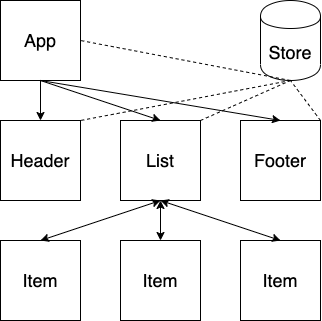

The diagram above was exported from draw.io. Its source (the exported page's mxGraphModel, read from the mxfile embedded in the PNG):
<mxGraphModel dx="1426" dy="825" grid="1" gridSize="10" guides="1" tooltips="1" connect="1" arrows="1" fold="1" page="1" pageScale="1" pageWidth="827" pageHeight="1169" math="0" shadow="0">
  <root>
    <mxCell id="0" />
    <mxCell id="1" parent="0" />
    <mxCell id="a6misf9SjXERj_smBwny-1" value="&lt;font style=&quot;font-size: 18px&quot;&gt;App&lt;/font&gt;" style="whiteSpace=wrap;html=1;aspect=fixed;" vertex="1" parent="1">
      <mxGeometry x="40" y="40" width="80" height="80" as="geometry" />
    </mxCell>
    <mxCell id="a6misf9SjXERj_smBwny-2" value="&lt;font style=&quot;font-size: 18px&quot;&gt;List&lt;/font&gt;" style="whiteSpace=wrap;html=1;aspect=fixed;" vertex="1" parent="1">
      <mxGeometry x="160" y="160" width="80" height="80" as="geometry" />
    </mxCell>
    <mxCell id="a6misf9SjXERj_smBwny-3" value="&lt;font style=&quot;font-size: 18px&quot;&gt;Header&lt;/font&gt;" style="whiteSpace=wrap;html=1;aspect=fixed;" vertex="1" parent="1">
      <mxGeometry x="40" y="160" width="80" height="80" as="geometry" />
    </mxCell>
    <mxCell id="a6misf9SjXERj_smBwny-4" value="&lt;font style=&quot;font-size: 18px&quot;&gt;Footer&lt;/font&gt;" style="whiteSpace=wrap;html=1;aspect=fixed;" vertex="1" parent="1">
      <mxGeometry x="280" y="160" width="80" height="80" as="geometry" />
    </mxCell>
    <mxCell id="a6misf9SjXERj_smBwny-5" value="&lt;font style=&quot;font-size: 18px&quot;&gt;Item&lt;/font&gt;" style="whiteSpace=wrap;html=1;aspect=fixed;" vertex="1" parent="1">
      <mxGeometry x="160" y="280" width="80" height="80" as="geometry" />
    </mxCell>
    <mxCell id="a6misf9SjXERj_smBwny-6" value="&lt;font style=&quot;font-size: 18px&quot;&gt;Item&lt;/font&gt;" style="whiteSpace=wrap;html=1;aspect=fixed;" vertex="1" parent="1">
      <mxGeometry x="40" y="280" width="80" height="80" as="geometry" />
    </mxCell>
    <mxCell id="a6misf9SjXERj_smBwny-7" value="&lt;font style=&quot;font-size: 18px&quot;&gt;Item&lt;/font&gt;" style="whiteSpace=wrap;html=1;aspect=fixed;" vertex="1" parent="1">
      <mxGeometry x="280" y="280" width="80" height="80" as="geometry" />
    </mxCell>
    <mxCell id="a6misf9SjXERj_smBwny-11" value="" style="endArrow=classic;html=1;exitX=0.5;exitY=1;exitDx=0;exitDy=0;entryX=0.5;entryY=0;entryDx=0;entryDy=0;" edge="1" parent="1" source="a6misf9SjXERj_smBwny-1" target="a6misf9SjXERj_smBwny-2">
      <mxGeometry width="50" height="50" relative="1" as="geometry">
        <mxPoint x="360" y="110" as="sourcePoint" />
        <mxPoint x="410" y="60" as="targetPoint" />
      </mxGeometry>
    </mxCell>
    <mxCell id="a6misf9SjXERj_smBwny-12" value="" style="endArrow=classic;html=1;exitX=0.5;exitY=1;exitDx=0;exitDy=0;entryX=0.5;entryY=0;entryDx=0;entryDy=0;" edge="1" parent="1" source="a6misf9SjXERj_smBwny-1" target="a6misf9SjXERj_smBwny-4">
      <mxGeometry width="50" height="50" relative="1" as="geometry">
        <mxPoint x="320" y="110" as="sourcePoint" />
        <mxPoint x="370" y="60" as="targetPoint" />
      </mxGeometry>
    </mxCell>
    <mxCell id="a6misf9SjXERj_smBwny-13" value="" style="endArrow=classic;html=1;exitX=0.5;exitY=1;exitDx=0;exitDy=0;entryX=0.5;entryY=0;entryDx=0;entryDy=0;" edge="1" parent="1" source="a6misf9SjXERj_smBwny-1" target="a6misf9SjXERj_smBwny-3">
      <mxGeometry width="50" height="50" relative="1" as="geometry">
        <mxPoint x="280" y="110" as="sourcePoint" />
        <mxPoint x="330" y="60" as="targetPoint" />
      </mxGeometry>
    </mxCell>
    <mxCell id="a6misf9SjXERj_smBwny-14" value="&lt;font style=&quot;font-size: 18px&quot;&gt;Store&lt;/font&gt;" style="shape=cylinder;whiteSpace=wrap;html=1;boundedLbl=1;backgroundOutline=1;" vertex="1" parent="1">
      <mxGeometry x="300" y="40" width="60" height="80" as="geometry" />
    </mxCell>
    <mxCell id="a6misf9SjXERj_smBwny-16" value="" style="endArrow=none;dashed=1;html=1;exitX=0.5;exitY=1;exitDx=0;exitDy=0;entryX=1;entryY=0.5;entryDx=0;entryDy=0;" edge="1" parent="1" source="a6misf9SjXERj_smBwny-14" target="a6misf9SjXERj_smBwny-1">
      <mxGeometry width="50" height="50" relative="1" as="geometry">
        <mxPoint x="490" y="170" as="sourcePoint" />
        <mxPoint x="540" y="120" as="targetPoint" />
      </mxGeometry>
    </mxCell>
    <mxCell id="a6misf9SjXERj_smBwny-17" value="" style="endArrow=none;dashed=1;html=1;exitX=0.5;exitY=1;exitDx=0;exitDy=0;entryX=1;entryY=0;entryDx=0;entryDy=0;" edge="1" parent="1" source="a6misf9SjXERj_smBwny-14" target="a6misf9SjXERj_smBwny-3">
      <mxGeometry width="50" height="50" relative="1" as="geometry">
        <mxPoint x="420" y="200" as="sourcePoint" />
        <mxPoint x="470" y="150" as="targetPoint" />
      </mxGeometry>
    </mxCell>
    <mxCell id="a6misf9SjXERj_smBwny-19" value="" style="endArrow=none;dashed=1;html=1;entryX=0.5;entryY=1;entryDx=0;entryDy=0;exitX=1;exitY=0;exitDx=0;exitDy=0;" edge="1" parent="1" source="a6misf9SjXERj_smBwny-2" target="a6misf9SjXERj_smBwny-14">
      <mxGeometry width="50" height="50" relative="1" as="geometry">
        <mxPoint x="390" y="340" as="sourcePoint" />
        <mxPoint x="440" y="290" as="targetPoint" />
      </mxGeometry>
    </mxCell>
    <mxCell id="a6misf9SjXERj_smBwny-20" value="" style="endArrow=none;dashed=1;html=1;entryX=0.5;entryY=1;entryDx=0;entryDy=0;exitX=1;exitY=0;exitDx=0;exitDy=0;" edge="1" parent="1" source="a6misf9SjXERj_smBwny-4" target="a6misf9SjXERj_smBwny-14">
      <mxGeometry width="50" height="50" relative="1" as="geometry">
        <mxPoint x="310" y="510" as="sourcePoint" />
        <mxPoint x="360" y="460" as="targetPoint" />
      </mxGeometry>
    </mxCell>
    <mxCell id="a6misf9SjXERj_smBwny-21" value="" style="endArrow=classic;startArrow=classic;html=1;entryX=0.5;entryY=1;entryDx=0;entryDy=0;exitX=0.5;exitY=0;exitDx=0;exitDy=0;" edge="1" parent="1" source="a6misf9SjXERj_smBwny-7" target="a6misf9SjXERj_smBwny-2">
      <mxGeometry width="50" height="50" relative="1" as="geometry">
        <mxPoint x="390" y="340" as="sourcePoint" />
        <mxPoint x="440" y="290" as="targetPoint" />
      </mxGeometry>
    </mxCell>
    <mxCell id="a6misf9SjXERj_smBwny-22" value="" style="endArrow=classic;startArrow=classic;html=1;entryX=0.5;entryY=1;entryDx=0;entryDy=0;exitX=0.5;exitY=0;exitDx=0;exitDy=0;" edge="1" parent="1" source="a6misf9SjXERj_smBwny-6" target="a6misf9SjXERj_smBwny-2">
      <mxGeometry width="50" height="50" relative="1" as="geometry">
        <mxPoint x="100" y="470" as="sourcePoint" />
        <mxPoint x="150" y="420" as="targetPoint" />
      </mxGeometry>
    </mxCell>
    <mxCell id="a6misf9SjXERj_smBwny-23" value="" style="endArrow=classic;startArrow=classic;html=1;entryX=0.5;entryY=1;entryDx=0;entryDy=0;exitX=0.5;exitY=0;exitDx=0;exitDy=0;" edge="1" parent="1" source="a6misf9SjXERj_smBwny-5" target="a6misf9SjXERj_smBwny-2">
      <mxGeometry width="50" height="50" relative="1" as="geometry">
        <mxPoint x="270" y="480" as="sourcePoint" />
        <mxPoint x="320" y="430" as="targetPoint" />
      </mxGeometry>
    </mxCell>
  </root>
</mxGraphModel>